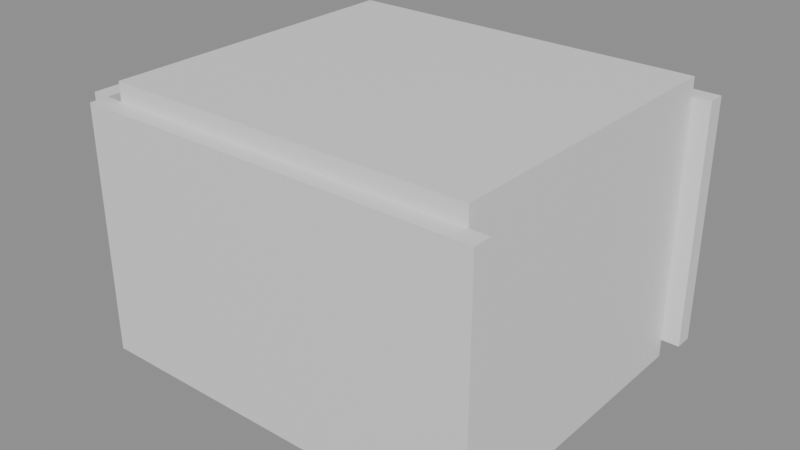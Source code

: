 # Source: e0511_after.blend  (saved by Blender 5.2.44; exported with 4.5.12 LTS)
import bpy
from mathutils import Matrix  # noqa: F401  (used for matrix-valued properties, if any)

bpy.ops.wm.read_factory_settings(use_empty=True)
scene = bpy.context.scene
scene.name = 'Scene'

# ---- materials (node trees are filled in below, after node groups)
mat_hormigon_visto = bpy.data.materials.new('Hormigon_Visto')
mat_parquet = bpy.data.materials.new('Parquet')
mat_losacero = bpy.data.materials.new('Losacero')
mat_madera_roble = bpy.data.materials.new('Madera_Roble')
mat_textil_blanco = bpy.data.materials.new('Textil_Blanco')
mat_mdf_blanco = bpy.data.materials.new('MDF_Blanco')
mat_madera_lacada = bpy.data.materials.new('Madera_Lacada')

# ---- material node trees
mat_hormigon_visto.use_nodes = True; mat_hormigon_visto.node_tree.nodes.clear()
_N = mat_hormigon_visto.node_tree.nodes; _L = mat_hormigon_visto.node_tree.links
n0 = _N.new('ShaderNodeBsdfPrincipled'); n0.name = 'Principled BSDF'; n0.location = (-200, 100)
n0.inputs[3].default_value = 1.45
n0.inputs[10].default_value = 0.005
n1 = _N.new('ShaderNodeOutputMaterial'); n1.name = 'Material Output'; n1.location = (200, 100)
_L.new(n0.outputs[0], n1.inputs[0])
n1.is_active_output = True
mat_parquet.use_nodes = True; mat_parquet.node_tree.nodes.clear()
_N = mat_parquet.node_tree.nodes; _L = mat_parquet.node_tree.links
n0 = _N.new('ShaderNodeBsdfPrincipled'); n0.name = 'Principled BSDF'; n0.location = (-200, 100)
n0.inputs[3].default_value = 1.45
n0.inputs[10].default_value = 0.005
n1 = _N.new('ShaderNodeOutputMaterial'); n1.name = 'Material Output'; n1.location = (200, 100)
_L.new(n0.outputs[0], n1.inputs[0])
n1.is_active_output = True
mat_losacero.use_nodes = True; mat_losacero.node_tree.nodes.clear()
_N = mat_losacero.node_tree.nodes; _L = mat_losacero.node_tree.links
n0 = _N.new('ShaderNodeBsdfPrincipled'); n0.name = 'Principled BSDF'; n0.location = (-200, 100)
n0.inputs[3].default_value = 1.45
n0.inputs[10].default_value = 0.005
n1 = _N.new('ShaderNodeOutputMaterial'); n1.name = 'Material Output'; n1.location = (200, 100)
_L.new(n0.outputs[0], n1.inputs[0])
n1.is_active_output = True
mat_madera_roble.use_nodes = True; mat_madera_roble.node_tree.nodes.clear()
_N = mat_madera_roble.node_tree.nodes; _L = mat_madera_roble.node_tree.links
n0 = _N.new('ShaderNodeBsdfPrincipled'); n0.name = 'Principled BSDF'; n0.location = (-200, 100)
n0.inputs[3].default_value = 1.45
n0.inputs[10].default_value = 0.005
n1 = _N.new('ShaderNodeOutputMaterial'); n1.name = 'Material Output'; n1.location = (200, 100)
_L.new(n0.outputs[0], n1.inputs[0])
n1.is_active_output = True
mat_textil_blanco.use_nodes = True; mat_textil_blanco.node_tree.nodes.clear()
_N = mat_textil_blanco.node_tree.nodes; _L = mat_textil_blanco.node_tree.links
n0 = _N.new('ShaderNodeBsdfPrincipled'); n0.name = 'Principled BSDF'; n0.location = (-200, 100)
n0.inputs[3].default_value = 1.45
n0.inputs[10].default_value = 0.005
n1 = _N.new('ShaderNodeOutputMaterial'); n1.name = 'Material Output'; n1.location = (200, 100)
_L.new(n0.outputs[0], n1.inputs[0])
n1.is_active_output = True
mat_mdf_blanco.use_nodes = True; mat_mdf_blanco.node_tree.nodes.clear()
_N = mat_mdf_blanco.node_tree.nodes; _L = mat_mdf_blanco.node_tree.links
n0 = _N.new('ShaderNodeBsdfPrincipled'); n0.name = 'Principled BSDF'; n0.location = (-200, 100)
n0.inputs[3].default_value = 1.45
n0.inputs[10].default_value = 0.005
n1 = _N.new('ShaderNodeOutputMaterial'); n1.name = 'Material Output'; n1.location = (200, 100)
_L.new(n0.outputs[0], n1.inputs[0])
n1.is_active_output = True
mat_madera_lacada.use_nodes = True; mat_madera_lacada.node_tree.nodes.clear()
_N = mat_madera_lacada.node_tree.nodes; _L = mat_madera_lacada.node_tree.links
n0 = _N.new('ShaderNodeBsdfPrincipled'); n0.name = 'Principled BSDF'; n0.location = (-200, 100)
n0.inputs[3].default_value = 1.45
n0.inputs[10].default_value = 0.005
n1 = _N.new('ShaderNodeOutputMaterial'); n1.name = 'Material Output'; n1.location = (200, 100)
_L.new(n0.outputs[0], n1.inputs[0])
n1.is_active_output = True

# ---- meshes
me_dormitorio_muro_sur_cuerpo_mesh = bpy.data.meshes.new('Dormitorio_Muro_Sur_Cuerpo_mesh')
me_dormitorio_muro_sur_cuerpo_mesh.from_pydata([(0.0, 0.0, 0.0), (4.4, 0.0, 0.0), (4.4, 0.2, 0.0), (0.0, 0.2, 0.0), (0.0, 0.0, 2.7), (4.4, 0.0, 2.7), (4.4, 0.2, 2.7), (0.0, 0.2, 2.7)], [], [(0, 1, 2, 3), (4, 5, 6, 7), (0, 1, 5, 4), (1, 2, 6, 5), (2, 3, 7, 6), (3, 0, 4, 7)])
me_dormitorio_muro_sur_cuerpo_mesh.materials.append(mat_hormigon_visto)
me_dormitorio_muro_sur_cuerpo_mesh.update()
me_dormitorio_muro_norte_cuerpo_mesh = bpy.data.meshes.new('Dormitorio_Muro_Norte_Cuerpo_mesh')
me_dormitorio_muro_norte_cuerpo_mesh.from_pydata([(0.0, 0.0, 0.0), (4.4, 0.0, 0.0), (4.4, 0.2, 0.0), (0.0, 0.2, 0.0), (0.0, 0.0, 2.7), (4.4, 0.0, 2.7), (4.4, 0.2, 2.7), (0.0, 0.2, 2.7)], [], [(0, 1, 2, 3), (4, 5, 6, 7), (0, 1, 5, 4), (1, 2, 6, 5), (2, 3, 7, 6), (3, 0, 4, 7)])
me_dormitorio_muro_norte_cuerpo_mesh.materials.append(mat_hormigon_visto)
me_dormitorio_muro_norte_cuerpo_mesh.update()
me_dormitorio_muro_oeste_cuerpo_mesh = bpy.data.meshes.new('Dormitorio_Muro_Oeste_Cuerpo_mesh')
me_dormitorio_muro_oeste_cuerpo_mesh.from_pydata([(0.0, 0.0, 0.0), (3.5, 0.0, 0.0), (3.5, 0.2, 0.0), (0.0, 0.2, 0.0), (0.0, 0.0, 2.7), (3.5, 0.0, 2.7), (3.5, 0.2, 2.7), (0.0, 0.2, 2.7)], [], [(0, 1, 2, 3), (4, 5, 6, 7), (0, 1, 5, 4), (1, 2, 6, 5), (2, 3, 7, 6), (3, 0, 4, 7)])
me_dormitorio_muro_oeste_cuerpo_mesh.materials.append(mat_hormigon_visto)
me_dormitorio_muro_oeste_cuerpo_mesh.update()
me_dormitorio_muro_este_cuerpo_mesh = bpy.data.meshes.new('Dormitorio_Muro_Este_Cuerpo_mesh')
me_dormitorio_muro_este_cuerpo_mesh.from_pydata([(0.0, 0.0, 0.0), (3.5, 0.0, 0.0), (3.5, 0.2, 0.0), (0.0, 0.2, 0.0), (0.0, 0.0, 2.7), (3.5, 0.0, 2.7), (3.5, 0.2, 2.7), (0.0, 0.2, 2.7)], [], [(0, 1, 2, 3), (4, 5, 6, 7), (0, 1, 5, 4), (1, 2, 6, 5), (2, 3, 7, 6), (3, 0, 4, 7)])
me_dormitorio_muro_este_cuerpo_mesh.materials.append(mat_hormigon_visto)
me_dormitorio_muro_este_cuerpo_mesh.update()
me_dormitorio_suelo_mesh = bpy.data.meshes.new('Dormitorio_Suelo_mesh')
me_dormitorio_suelo_mesh.from_pydata([(0.0, 0.0, 0.0), (4.0, 0.0, 0.0), (4.0, 3.5, 0.0), (0.0, 3.5, 0.0), (0.0, 0.0, 0.2), (4.0, 0.0, 0.2), (4.0, 3.5, 0.2), (0.0, 3.5, 0.2)], [], [(0, 3, 2, 1), (4, 5, 6, 7), (2, 3, 7, 6), (0, 1, 5, 4), (1, 2, 6, 5), (3, 0, 4, 7)])
me_dormitorio_suelo_mesh.materials.append(mat_parquet)
me_dormitorio_suelo_mesh.update()
me_dormitorio_techo_cuerpo_mesh = bpy.data.meshes.new('Dormitorio_Techo_Cuerpo_mesh')
me_dormitorio_techo_cuerpo_mesh.from_pydata([(0.0, 0.0, 2.7), (4.0, 0.0, 2.7), (4.0, 3.5, 2.7), (0.0, 3.5, 2.7), (0.0, 0.0, 2.9), (4.0, 0.0, 2.9), (4.0, 3.5, 2.9), (0.0, 3.5, 2.9)], [], [(0, 1, 2, 3), (4, 5, 6, 7), (0, 1, 5, 4), (1, 2, 6, 5), (2, 3, 7, 6), (3, 0, 4, 7)])
me_dormitorio_techo_cuerpo_mesh.materials.append(mat_losacero)
me_dormitorio_techo_cuerpo_mesh.update()
me_camadoble_base_mesh = bpy.data.meshes.new('CamaDoble_Base_mesh')
me_camadoble_base_mesh.from_pydata([(0.0, 0.0, 0.0), (1.6, 0.0, 0.0), (1.6, 2.0, 0.0), (0.0, 2.0, 0.0), (0.0, 0.0, 0.06), (1.6, 0.0, 0.06), (1.6, 2.0, 0.06), (0.0, 2.0, 0.06)], [], [(0, 1, 2, 3), (4, 5, 6, 7), (0, 1, 5, 4), (1, 2, 6, 5), (2, 3, 7, 6), (3, 0, 4, 7)])
me_camadoble_base_mesh.materials.append(mat_madera_roble)
me_camadoble_base_mesh.update()
me_camadoble_colchon_mesh = bpy.data.meshes.new('CamaDoble_Colchon_mesh')
me_camadoble_colchon_mesh.from_pydata([(0.0, 0.0, 0.0), (1.56, 0.0, 0.0), (1.56, 1.96, 0.0), (0.0, 1.96, 0.0), (0.0, 0.0, 0.25), (1.56, 0.0, 0.25), (1.56, 1.96, 0.25), (0.0, 1.96, 0.25)], [], [(0, 1, 2, 3), (4, 5, 6, 7), (0, 1, 5, 4), (1, 2, 6, 5), (2, 3, 7, 6), (3, 0, 4, 7)])
me_camadoble_colchon_mesh.materials.append(mat_textil_blanco)
me_camadoble_colchon_mesh.update()
me_camadoble_cabecero_mesh = bpy.data.meshes.new('CamaDoble_Cabecero_mesh')
me_camadoble_cabecero_mesh.from_pydata([(0.0, 0.0, 0.0), (1.6, 0.0, 0.0), (1.6, 0.06, 0.0), (0.0, 0.06, 0.0), (0.0, 0.0, 0.65), (1.6, 0.0, 0.65), (1.6, 0.06, 0.65), (0.0, 0.06, 0.65)], [], [(0, 1, 2, 3), (4, 5, 6, 7), (0, 1, 5, 4), (1, 2, 6, 5), (2, 3, 7, 6), (3, 0, 4, 7)])
me_camadoble_cabecero_mesh.materials.append(mat_madera_roble)
me_camadoble_cabecero_mesh.update()
me_armarioprincipal_lat_izq_mesh = bpy.data.meshes.new('ArmarioPrincipal_Lat_Izq_mesh')
me_armarioprincipal_lat_izq_mesh.from_pydata([(0.0, 0.0, 0.0), (0.02, 0.0, 0.0), (0.02, 0.6, 0.0), (0.0, 0.6, 0.0), (0.0, 0.0, 2.3), (0.02, 0.0, 2.3), (0.02, 0.6, 2.3), (0.0, 0.6, 2.3)], [], [(0, 1, 2, 3), (4, 5, 6, 7), (0, 1, 5, 4), (1, 2, 6, 5), (2, 3, 7, 6), (3, 0, 4, 7)])
me_armarioprincipal_lat_izq_mesh.materials.append(mat_mdf_blanco)
me_armarioprincipal_lat_izq_mesh.update()
me_armarioprincipal_lat_der_mesh = bpy.data.meshes.new('ArmarioPrincipal_Lat_Der_mesh')
me_armarioprincipal_lat_der_mesh.from_pydata([(0.0, 0.0, 0.0), (0.02, 0.0, 0.0), (0.02, 0.6, 0.0), (0.0, 0.6, 0.0), (0.0, 0.0, 2.3), (0.02, 0.0, 2.3), (0.02, 0.6, 2.3), (0.0, 0.6, 2.3)], [], [(0, 1, 2, 3), (4, 5, 6, 7), (0, 1, 5, 4), (1, 2, 6, 5), (2, 3, 7, 6), (3, 0, 4, 7)])
me_armarioprincipal_lat_der_mesh.materials.append(mat_mdf_blanco)
me_armarioprincipal_lat_der_mesh.update()
me_armarioprincipal_base_mesh = bpy.data.meshes.new('ArmarioPrincipal_Base_mesh')
me_armarioprincipal_base_mesh.from_pydata([(0.0, 0.0, 0.0), (1.8, 0.0, 0.0), (1.8, 0.6, 0.0), (0.0, 0.6, 0.0), (0.0, 0.0, 0.02), (1.8, 0.0, 0.02), (1.8, 0.6, 0.02), (0.0, 0.6, 0.02)], [], [(0, 1, 2, 3), (4, 5, 6, 7), (0, 1, 5, 4), (1, 2, 6, 5), (2, 3, 7, 6), (3, 0, 4, 7)])
me_armarioprincipal_base_mesh.materials.append(mat_mdf_blanco)
me_armarioprincipal_base_mesh.update()
me_armarioprincipal_tapa_mesh = bpy.data.meshes.new('ArmarioPrincipal_Tapa_mesh')
me_armarioprincipal_tapa_mesh.from_pydata([(0.0, 0.0, 0.0), (1.8, 0.0, 0.0), (1.8, 0.6, 0.0), (0.0, 0.6, 0.0), (0.0, 0.0, 0.02), (1.8, 0.0, 0.02), (1.8, 0.6, 0.02), (0.0, 0.6, 0.02)], [], [(0, 1, 2, 3), (4, 5, 6, 7), (0, 1, 5, 4), (1, 2, 6, 5), (2, 3, 7, 6), (3, 0, 4, 7)])
me_armarioprincipal_tapa_mesh.materials.append(mat_mdf_blanco)
me_armarioprincipal_tapa_mesh.update()
me_armarioprincipal_fondo_mesh = bpy.data.meshes.new('ArmarioPrincipal_Fondo_mesh')
me_armarioprincipal_fondo_mesh.from_pydata([(0.0, 0.0, 0.0), (1.8, 0.0, 0.0), (1.8, 0.02, 0.0), (0.0, 0.02, 0.0), (0.0, 0.0, 2.3), (1.8, 0.0, 2.3), (1.8, 0.02, 2.3), (0.0, 0.02, 2.3)], [], [(0, 1, 2, 3), (4, 5, 6, 7), (0, 1, 5, 4), (1, 2, 6, 5), (2, 3, 7, 6), (3, 0, 4, 7)])
me_armarioprincipal_fondo_mesh.materials.append(mat_mdf_blanco)
me_armarioprincipal_fondo_mesh.update()
me_armarioprincipal_zocalo_mesh = bpy.data.meshes.new('ArmarioPrincipal_Zocalo_mesh')
me_armarioprincipal_zocalo_mesh.from_pydata([(0.0, 0.0, 0.0), (1.8, 0.0, 0.0), (1.8, 0.55, 0.0), (0.0, 0.55, 0.0), (0.0, 0.0, 0.1), (1.8, 0.0, 0.1), (1.8, 0.55, 0.1), (0.0, 0.55, 0.1)], [], [(0, 1, 2, 3), (4, 5, 6, 7), (0, 1, 5, 4), (1, 2, 6, 5), (2, 3, 7, 6), (3, 0, 4, 7)])
me_armarioprincipal_zocalo_mesh.materials.append(mat_mdf_blanco)
me_armarioprincipal_zocalo_mesh.update()
me_armarioprincipal_puerta_1_mesh = bpy.data.meshes.new('ArmarioPrincipal_Puerta_1_mesh')
me_armarioprincipal_puerta_1_mesh.from_pydata([(0.0, 0.0, 0.0), (0.876, 0.0, 0.0), (0.876, 0.02, 0.0), (0.0, 0.02, 0.0), (0.0, 0.0, 2.255), (0.876, 0.0, 2.255), (0.876, 0.02, 2.255), (0.0, 0.02, 2.255)], [], [(0, 1, 2, 3), (4, 5, 6, 7), (0, 1, 5, 4), (1, 2, 6, 5), (2, 3, 7, 6), (3, 0, 4, 7)])
me_armarioprincipal_puerta_1_mesh.materials.append(mat_madera_lacada)
me_armarioprincipal_puerta_1_mesh.update()
me_armarioprincipal_puerta_2_mesh = bpy.data.meshes.new('ArmarioPrincipal_Puerta_2_mesh')
me_armarioprincipal_puerta_2_mesh.from_pydata([(0.0, 0.0, 0.0), (0.876, 0.0, 0.0), (0.876, 0.02, 0.0), (0.0, 0.02, 0.0), (0.0, 0.0, 2.255), (0.876, 0.0, 2.255), (0.876, 0.02, 2.255), (0.0, 0.02, 2.255)], [], [(0, 1, 2, 3), (4, 5, 6, 7), (0, 1, 5, 4), (1, 2, 6, 5), (2, 3, 7, 6), (3, 0, 4, 7)])
me_armarioprincipal_puerta_2_mesh.materials.append(mat_madera_lacada)
me_armarioprincipal_puerta_2_mesh.update()

# ---- objects
ob_dormitorio = bpy.data.objects.new('Dormitorio', None)
ob_dormitorio_muro_sur = bpy.data.objects.new('Dormitorio_Muro_Sur', None)
ob_dormitorio_muro_sur_cuerpo = bpy.data.objects.new('Dormitorio_Muro_Sur_Cuerpo', me_dormitorio_muro_sur_cuerpo_mesh)
ob_dormitorio_muro_norte = bpy.data.objects.new('Dormitorio_Muro_Norte', None)
ob_dormitorio_muro_norte_cuerpo = bpy.data.objects.new('Dormitorio_Muro_Norte_Cuerpo', me_dormitorio_muro_norte_cuerpo_mesh)
ob_dormitorio_muro_oeste = bpy.data.objects.new('Dormitorio_Muro_Oeste', None)
ob_dormitorio_muro_oeste_cuerpo = bpy.data.objects.new('Dormitorio_Muro_Oeste_Cuerpo', me_dormitorio_muro_oeste_cuerpo_mesh)
ob_dormitorio_muro_este = bpy.data.objects.new('Dormitorio_Muro_Este', None)
ob_dormitorio_muro_este_cuerpo = bpy.data.objects.new('Dormitorio_Muro_Este_Cuerpo', me_dormitorio_muro_este_cuerpo_mesh)
ob_dormitorio_suelo_solido = bpy.data.objects.new('Dormitorio_Suelo_Solido', me_dormitorio_suelo_mesh)
ob_dormitorio_suelo = bpy.data.objects.new('Dormitorio_Suelo', None)
ob_dormitorio_techo_cuerpo = bpy.data.objects.new('Dormitorio_Techo_Cuerpo', me_dormitorio_techo_cuerpo_mesh)
ob_dormitorio_techo = bpy.data.objects.new('Dormitorio_Techo', None)
ob_camadoble = bpy.data.objects.new('CamaDoble', None)
ob_camadoble_base = bpy.data.objects.new('CamaDoble_Base', me_camadoble_base_mesh)
ob_camadoble_colchon = bpy.data.objects.new('CamaDoble_Colchon', me_camadoble_colchon_mesh)
ob_camadoble_cabecero = bpy.data.objects.new('CamaDoble_Cabecero', me_camadoble_cabecero_mesh)
ob_armarioprincipal = bpy.data.objects.new('ArmarioPrincipal', None)
ob_armarioprincipal_lat_izq = bpy.data.objects.new('ArmarioPrincipal_Lat_Izq', me_armarioprincipal_lat_izq_mesh)
ob_armarioprincipal_lat_der = bpy.data.objects.new('ArmarioPrincipal_Lat_Der', me_armarioprincipal_lat_der_mesh)
ob_armarioprincipal_base = bpy.data.objects.new('ArmarioPrincipal_Base', me_armarioprincipal_base_mesh)
ob_armarioprincipal_tapa = bpy.data.objects.new('ArmarioPrincipal_Tapa', me_armarioprincipal_tapa_mesh)
ob_armarioprincipal_fondo = bpy.data.objects.new('ArmarioPrincipal_Fondo', me_armarioprincipal_fondo_mesh)
ob_armarioprincipal_zocalo = bpy.data.objects.new('ArmarioPrincipal_Zocalo', me_armarioprincipal_zocalo_mesh)
ob_armarioprincipal_puerta_1 = bpy.data.objects.new('ArmarioPrincipal_Puerta_1', me_armarioprincipal_puerta_1_mesh)
ob_armarioprincipal_puerta_2 = bpy.data.objects.new('ArmarioPrincipal_Puerta_2', me_armarioprincipal_puerta_2_mesh)

# ---- transforms, parenting, visibility, modifiers, constraints
ob_dormitorio.location = (0.0, 0.0, 0.0)
ob_dormitorio.empty_display_type = 'ARROWS'
ob_dormitorio_muro_sur.parent = ob_dormitorio
ob_dormitorio_muro_sur.location = (0.0, 0.0, 0.0)
ob_dormitorio_muro_sur.empty_display_type = 'ARROWS'
ob_dormitorio_muro_sur_cuerpo.parent = ob_dormitorio_muro_sur
ob_dormitorio_muro_sur_cuerpo.location = (0.0, 0.0, 0.0)
ob_dormitorio_muro_norte.parent = ob_dormitorio
ob_dormitorio_muro_norte.location = (0.0, 3.7, 0.0)
ob_dormitorio_muro_norte.empty_display_type = 'ARROWS'
ob_dormitorio_muro_norte_cuerpo.parent = ob_dormitorio_muro_norte
ob_dormitorio_muro_norte_cuerpo.location = (0.0, 0.0, 0.0)
ob_dormitorio_muro_oeste.parent = ob_dormitorio
ob_dormitorio_muro_oeste.location = (0.0, 0.2, 0.0)
ob_dormitorio_muro_oeste.rotation_euler = (0.0, 0.0, 1.571)
ob_dormitorio_muro_oeste.empty_display_type = 'ARROWS'
ob_dormitorio_muro_oeste_cuerpo.parent = ob_dormitorio_muro_oeste
ob_dormitorio_muro_oeste_cuerpo.location = (0.0, 0.0, 0.0)
ob_dormitorio_muro_este.parent = ob_dormitorio
ob_dormitorio_muro_este.location = (4.2, 0.2, 0.0)
ob_dormitorio_muro_este.rotation_euler = (0.0, 0.0, 1.571)
ob_dormitorio_muro_este.empty_display_type = 'ARROWS'
ob_dormitorio_muro_este_cuerpo.parent = ob_dormitorio_muro_este
ob_dormitorio_muro_este_cuerpo.location = (0.0, 0.0, 0.0)
ob_dormitorio_suelo_solido.parent = ob_dormitorio_suelo
ob_dormitorio_suelo_solido.location = (0.0, 0.0, 0.0)
ob_dormitorio_suelo.parent = ob_dormitorio
ob_dormitorio_suelo.location = (0.2, 0.2, -0.2)
ob_dormitorio_suelo.empty_display_type = 'ARROWS'
ob_dormitorio_techo_cuerpo.parent = ob_dormitorio_techo
ob_dormitorio_techo_cuerpo.location = (0.2, 0.2, 0.0)
ob_dormitorio_techo.parent = ob_dormitorio
ob_dormitorio_techo.location = (0.0, 0.0, 0.0)
ob_dormitorio_techo.empty_display_type = 'ARROWS'
ob_camadoble.location = (1.2, 0.3, 0.2)
ob_camadoble.empty_display_type = 'ARROWS'
ob_camadoble_base.parent = ob_camadoble
ob_camadoble_base.location = (0.0, 0.0, 0.0)
ob_camadoble_colchon.parent = ob_camadoble
ob_camadoble_colchon.location = (0.02, 0.02, 0.06)
ob_camadoble_cabecero.parent = ob_camadoble
ob_camadoble_cabecero.location = (0.0, 0.0, 0.35)
ob_armarioprincipal.location = (0.3, 1.0, 0.2)
ob_armarioprincipal.empty_display_type = 'ARROWS'
ob_armarioprincipal_lat_izq.parent = ob_armarioprincipal
ob_armarioprincipal_lat_izq.location = (0.0, 0.0, 0.1)
ob_armarioprincipal_lat_der.parent = ob_armarioprincipal
ob_armarioprincipal_lat_der.location = (1.78, 0.0, 0.1)
ob_armarioprincipal_base.parent = ob_armarioprincipal
ob_armarioprincipal_base.location = (0.0, 0.0, 0.1)
ob_armarioprincipal_tapa.parent = ob_armarioprincipal
ob_armarioprincipal_tapa.location = (0.0, 0.0, 2.38)
ob_armarioprincipal_fondo.parent = ob_armarioprincipal
ob_armarioprincipal_fondo.location = (0.0, 0.58, 0.1)
ob_armarioprincipal_zocalo.parent = ob_armarioprincipal
ob_armarioprincipal_zocalo.location = (0.0, 0.05, 0.0)
ob_armarioprincipal_puerta_1.parent = ob_armarioprincipal
ob_armarioprincipal_puerta_1.location = (0.022, 0.0, 0.122)
ob_armarioprincipal_puerta_2.parent = ob_armarioprincipal
ob_armarioprincipal_puerta_2.location = (0.902, 0.0, 0.122)

# ---- collection membership
scene.collection.objects.link(ob_dormitorio)
scene.collection.objects.link(ob_dormitorio_muro_sur)
scene.collection.objects.link(ob_dormitorio_muro_sur_cuerpo)
scene.collection.objects.link(ob_dormitorio_muro_norte)
scene.collection.objects.link(ob_dormitorio_muro_norte_cuerpo)
scene.collection.objects.link(ob_dormitorio_muro_oeste)
scene.collection.objects.link(ob_dormitorio_muro_oeste_cuerpo)
scene.collection.objects.link(ob_dormitorio_muro_este)
scene.collection.objects.link(ob_dormitorio_muro_este_cuerpo)
scene.collection.objects.link(ob_dormitorio_suelo_solido)
scene.collection.objects.link(ob_dormitorio_suelo)
scene.collection.objects.link(ob_dormitorio_techo_cuerpo)
scene.collection.objects.link(ob_dormitorio_techo)
scene.collection.objects.link(ob_camadoble)
scene.collection.objects.link(ob_camadoble_base)
scene.collection.objects.link(ob_camadoble_colchon)
scene.collection.objects.link(ob_camadoble_cabecero)
scene.collection.objects.link(ob_armarioprincipal)
scene.collection.objects.link(ob_armarioprincipal_lat_izq)
scene.collection.objects.link(ob_armarioprincipal_lat_der)
scene.collection.objects.link(ob_armarioprincipal_base)
scene.collection.objects.link(ob_armarioprincipal_tapa)
scene.collection.objects.link(ob_armarioprincipal_fondo)
scene.collection.objects.link(ob_armarioprincipal_zocalo)
scene.collection.objects.link(ob_armarioprincipal_puerta_1)
scene.collection.objects.link(ob_armarioprincipal_puerta_2)

# ---- scene / render settings (as saved in the file)
scene.frame_start = 1; scene.frame_end = 250; scene.frame_set(1)
scene.render.engine = 'BLENDER_EEVEE_NEXT'
scene.render.bake_bias = 0.0
scene.render.bake_samples = 0
scene.render.compositor_device = 'GPU'
scene.eevee.use_volume_custom_range = False
scene.eevee.fast_gi_thickness_near = 0.1
scene.eevee.fast_gi_thickness_far = 0.0
scene.eevee.ray_tracing_options.screen_trace_thickness = 0.1
bpy.context.view_layer.update()

# ---- added for rendering (the .blend has no active camera and no usable light): camera, sun + grey world if the file has none
cam_auto = bpy.data.cameras.new('AutoCamera')
cam_auto.lens = 50.0
cam_auto.sensor_width = 36.0
cam_auto.clip_end = 1000.0
ob_auto_camera = bpy.data.objects.new('AutoCamera', cam_auto)
scene.collection.objects.link(ob_auto_camera)
ob_auto_camera.location = (8.37381, -5.57858, 6.36905)
ob_auto_camera.rotation_euler = (1.09748, -7.21219e-08, 0.694738)
scene.camera = ob_auto_camera
light_auto_sun = bpy.data.lights.new('AutoSun', 'SUN')
light_auto_sun.energy = 3.0
light_auto_sun.angle = 0.0523599
ob_auto_sun = bpy.data.objects.new('AutoSun', light_auto_sun)
scene.collection.objects.link(ob_auto_sun)
ob_auto_sun.rotation_euler = (0.872665, 0.174533, 0.523599)
if scene.world is None:
    world_auto = bpy.data.worlds.new('AutoWorld')
    world_auto.color = (0.3, 0.3, 0.3)
    scene.world = world_auto
bpy.context.view_layer.update()
